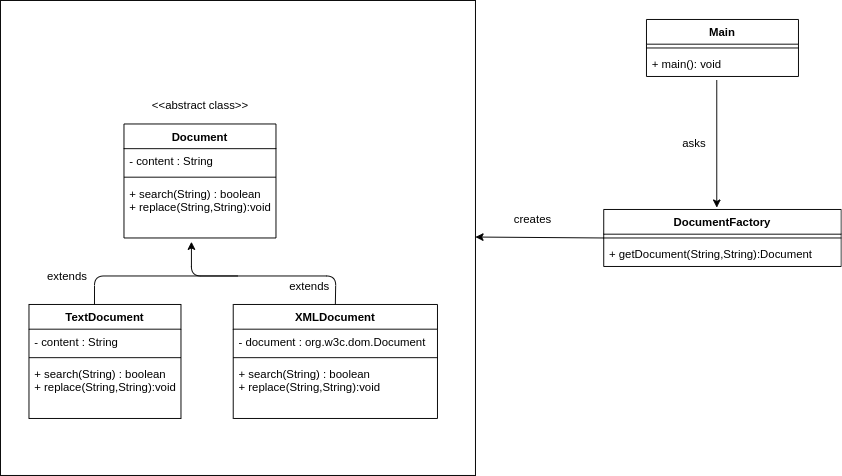

The diagram above was exported from draw.io. Its source (the exported page's mxGraphModel, read from the mxfile embedded in the PNG):
<mxGraphModel dx="1590" dy="774" grid="1" gridSize="10" guides="1" tooltips="1" connect="1" arrows="1" fold="1" page="1" pageScale="1" pageWidth="850" pageHeight="1100" math="0" shadow="0">
  <root>
    <mxCell id="0" />
    <mxCell id="1" parent="0" />
    <mxCell id="Wwz-Vz-FXsEpngcZjl-x-23" value="Main" style="swimlane;fontStyle=1;align=center;verticalAlign=top;childLayout=stackLayout;horizontal=1;startSize=26;horizontalStack=0;resizeParent=1;resizeParentMax=0;resizeLast=0;collapsible=1;marginBottom=0;" vertex="1" parent="1">
      <mxGeometry x="760" y="120" width="160" height="60" as="geometry" />
    </mxCell>
    <mxCell id="Wwz-Vz-FXsEpngcZjl-x-25" value="" style="line;strokeWidth=1;fillColor=none;align=left;verticalAlign=middle;spacingTop=-1;spacingLeft=3;spacingRight=3;rotatable=0;labelPosition=right;points=[];portConstraint=eastwest;" vertex="1" parent="Wwz-Vz-FXsEpngcZjl-x-23">
      <mxGeometry y="26" width="160" height="8" as="geometry" />
    </mxCell>
    <mxCell id="Wwz-Vz-FXsEpngcZjl-x-26" value="+ main(): void" style="text;strokeColor=none;fillColor=none;align=left;verticalAlign=top;spacingLeft=4;spacingRight=4;overflow=hidden;rotatable=0;points=[[0,0.5],[1,0.5]];portConstraint=eastwest;" vertex="1" parent="Wwz-Vz-FXsEpngcZjl-x-23">
      <mxGeometry y="34" width="160" height="26" as="geometry" />
    </mxCell>
    <mxCell id="Wwz-Vz-FXsEpngcZjl-x-28" value="DocumentFactory" style="swimlane;fontStyle=1;align=center;verticalAlign=top;childLayout=stackLayout;horizontal=1;startSize=26;horizontalStack=0;resizeParent=1;resizeParentMax=0;resizeLast=0;collapsible=1;marginBottom=0;" vertex="1" parent="1">
      <mxGeometry x="715" y="320" width="250" height="60" as="geometry" />
    </mxCell>
    <mxCell id="Wwz-Vz-FXsEpngcZjl-x-29" value="" style="line;strokeWidth=1;fillColor=none;align=left;verticalAlign=middle;spacingTop=-1;spacingLeft=3;spacingRight=3;rotatable=0;labelPosition=right;points=[];portConstraint=eastwest;" vertex="1" parent="Wwz-Vz-FXsEpngcZjl-x-28">
      <mxGeometry y="26" width="250" height="8" as="geometry" />
    </mxCell>
    <mxCell id="Wwz-Vz-FXsEpngcZjl-x-30" value="+ getDocument(String,String):Document" style="text;strokeColor=none;fillColor=none;align=left;verticalAlign=top;spacingLeft=4;spacingRight=4;overflow=hidden;rotatable=0;points=[[0,0.5],[1,0.5]];portConstraint=eastwest;" vertex="1" parent="Wwz-Vz-FXsEpngcZjl-x-28">
      <mxGeometry y="34" width="250" height="26" as="geometry" />
    </mxCell>
    <mxCell id="Wwz-Vz-FXsEpngcZjl-x-31" value="" style="endArrow=classic;html=1;entryX=0.476;entryY=-0.033;entryDx=0;entryDy=0;entryPerimeter=0;" edge="1" parent="1" target="Wwz-Vz-FXsEpngcZjl-x-28">
      <mxGeometry width="50" height="50" relative="1" as="geometry">
        <mxPoint x="834" y="184" as="sourcePoint" />
        <mxPoint x="840" y="320" as="targetPoint" />
      </mxGeometry>
    </mxCell>
    <mxCell id="Wwz-Vz-FXsEpngcZjl-x-33" value="asks" style="text;html=1;align=center;verticalAlign=middle;resizable=0;points=[];autosize=1;strokeColor=none;" vertex="1" parent="1">
      <mxGeometry x="790" y="240" width="40" height="20" as="geometry" />
    </mxCell>
    <mxCell id="Wwz-Vz-FXsEpngcZjl-x-34" value="" style="endArrow=classic;html=1;exitX=0;exitY=0.5;exitDx=0;exitDy=0;" edge="1" parent="1" source="Wwz-Vz-FXsEpngcZjl-x-28">
      <mxGeometry width="50" height="50" relative="1" as="geometry">
        <mxPoint x="400" y="420" as="sourcePoint" />
        <mxPoint x="580" y="349" as="targetPoint" />
      </mxGeometry>
    </mxCell>
    <mxCell id="Wwz-Vz-FXsEpngcZjl-x-35" value="creates" style="text;html=1;align=center;verticalAlign=middle;resizable=0;points=[];autosize=1;strokeColor=none;" vertex="1" parent="1">
      <mxGeometry x="615" y="320" width="50" height="20" as="geometry" />
    </mxCell>
    <mxCell id="Wwz-Vz-FXsEpngcZjl-x-38" value="" style="whiteSpace=wrap;html=1;aspect=fixed;" vertex="1" parent="1">
      <mxGeometry x="80" y="100" width="500" height="500" as="geometry" />
    </mxCell>
    <mxCell id="Wwz-Vz-FXsEpngcZjl-x-39" value="Document" style="swimlane;fontStyle=1;align=center;verticalAlign=top;childLayout=stackLayout;horizontal=1;startSize=26;horizontalStack=0;resizeParent=1;resizeParentMax=0;resizeLast=0;collapsible=1;marginBottom=0;" vertex="1" parent="1">
      <mxGeometry x="210" y="230" width="160" height="120" as="geometry">
        <mxRectangle x="290" y="120" width="90" height="26" as="alternateBounds" />
      </mxGeometry>
    </mxCell>
    <mxCell id="Wwz-Vz-FXsEpngcZjl-x-40" value="- content : String" style="text;strokeColor=none;fillColor=none;align=left;verticalAlign=top;spacingLeft=4;spacingRight=4;overflow=hidden;rotatable=0;points=[[0,0.5],[1,0.5]];portConstraint=eastwest;" vertex="1" parent="Wwz-Vz-FXsEpngcZjl-x-39">
      <mxGeometry y="26" width="160" height="26" as="geometry" />
    </mxCell>
    <mxCell id="Wwz-Vz-FXsEpngcZjl-x-41" value="" style="line;strokeWidth=1;fillColor=none;align=left;verticalAlign=middle;spacingTop=-1;spacingLeft=3;spacingRight=3;rotatable=0;labelPosition=right;points=[];portConstraint=eastwest;" vertex="1" parent="Wwz-Vz-FXsEpngcZjl-x-39">
      <mxGeometry y="52" width="160" height="8" as="geometry" />
    </mxCell>
    <mxCell id="Wwz-Vz-FXsEpngcZjl-x-42" value="+ search(String) : boolean&#10;+ replace(String,String):void" style="text;strokeColor=none;fillColor=none;align=left;verticalAlign=top;spacingLeft=4;spacingRight=4;overflow=hidden;rotatable=0;points=[[0,0.5],[1,0.5]];portConstraint=eastwest;" vertex="1" parent="Wwz-Vz-FXsEpngcZjl-x-39">
      <mxGeometry y="60" width="160" height="60" as="geometry" />
    </mxCell>
    <mxCell id="Wwz-Vz-FXsEpngcZjl-x-43" value="TextDocument" style="swimlane;fontStyle=1;align=center;verticalAlign=top;childLayout=stackLayout;horizontal=1;startSize=26;horizontalStack=0;resizeParent=1;resizeParentMax=0;resizeLast=0;collapsible=1;marginBottom=0;" vertex="1" parent="1">
      <mxGeometry x="110" y="420" width="160" height="120" as="geometry">
        <mxRectangle x="290" y="120" width="90" height="26" as="alternateBounds" />
      </mxGeometry>
    </mxCell>
    <mxCell id="Wwz-Vz-FXsEpngcZjl-x-44" value="- content : String" style="text;strokeColor=none;fillColor=none;align=left;verticalAlign=top;spacingLeft=4;spacingRight=4;overflow=hidden;rotatable=0;points=[[0,0.5],[1,0.5]];portConstraint=eastwest;" vertex="1" parent="Wwz-Vz-FXsEpngcZjl-x-43">
      <mxGeometry y="26" width="160" height="26" as="geometry" />
    </mxCell>
    <mxCell id="Wwz-Vz-FXsEpngcZjl-x-45" value="" style="line;strokeWidth=1;fillColor=none;align=left;verticalAlign=middle;spacingTop=-1;spacingLeft=3;spacingRight=3;rotatable=0;labelPosition=right;points=[];portConstraint=eastwest;" vertex="1" parent="Wwz-Vz-FXsEpngcZjl-x-43">
      <mxGeometry y="52" width="160" height="8" as="geometry" />
    </mxCell>
    <mxCell id="Wwz-Vz-FXsEpngcZjl-x-46" value="+ search(String) : boolean&#10;+ replace(String,String):void" style="text;strokeColor=none;fillColor=none;align=left;verticalAlign=top;spacingLeft=4;spacingRight=4;overflow=hidden;rotatable=0;points=[[0,0.5],[1,0.5]];portConstraint=eastwest;" vertex="1" parent="Wwz-Vz-FXsEpngcZjl-x-43">
      <mxGeometry y="60" width="160" height="60" as="geometry" />
    </mxCell>
    <mxCell id="Wwz-Vz-FXsEpngcZjl-x-47" value="XMLDocument" style="swimlane;fontStyle=1;align=center;verticalAlign=top;childLayout=stackLayout;horizontal=1;startSize=26;horizontalStack=0;resizeParent=1;resizeParentMax=0;resizeLast=0;collapsible=1;marginBottom=0;" vertex="1" parent="1">
      <mxGeometry x="325" y="420" width="215" height="120" as="geometry">
        <mxRectangle x="290" y="120" width="90" height="26" as="alternateBounds" />
      </mxGeometry>
    </mxCell>
    <mxCell id="Wwz-Vz-FXsEpngcZjl-x-48" value="- document : org.w3c.dom.Document" style="text;strokeColor=none;fillColor=none;align=left;verticalAlign=top;spacingLeft=4;spacingRight=4;overflow=hidden;rotatable=0;points=[[0,0.5],[1,0.5]];portConstraint=eastwest;" vertex="1" parent="Wwz-Vz-FXsEpngcZjl-x-47">
      <mxGeometry y="26" width="215" height="26" as="geometry" />
    </mxCell>
    <mxCell id="Wwz-Vz-FXsEpngcZjl-x-49" value="" style="line;strokeWidth=1;fillColor=none;align=left;verticalAlign=middle;spacingTop=-1;spacingLeft=3;spacingRight=3;rotatable=0;labelPosition=right;points=[];portConstraint=eastwest;" vertex="1" parent="Wwz-Vz-FXsEpngcZjl-x-47">
      <mxGeometry y="52" width="215" height="8" as="geometry" />
    </mxCell>
    <mxCell id="Wwz-Vz-FXsEpngcZjl-x-50" value="+ search(String) : boolean&#10;+ replace(String,String):void" style="text;strokeColor=none;fillColor=none;align=left;verticalAlign=top;spacingLeft=4;spacingRight=4;overflow=hidden;rotatable=0;points=[[0,0.5],[1,0.5]];portConstraint=eastwest;" vertex="1" parent="Wwz-Vz-FXsEpngcZjl-x-47">
      <mxGeometry y="60" width="215" height="60" as="geometry" />
    </mxCell>
    <mxCell id="Wwz-Vz-FXsEpngcZjl-x-51" value="" style="endArrow=classic;html=1;exitX=0.5;exitY=0;exitDx=0;exitDy=0;" edge="1" parent="1" source="Wwz-Vz-FXsEpngcZjl-x-47">
      <mxGeometry width="50" height="50" relative="1" as="geometry">
        <mxPoint x="280" y="420" as="sourcePoint" />
        <mxPoint x="281" y="354" as="targetPoint" />
        <Array as="points">
          <mxPoint x="433" y="390" />
          <mxPoint x="281" y="390" />
        </Array>
      </mxGeometry>
    </mxCell>
    <mxCell id="Wwz-Vz-FXsEpngcZjl-x-52" value="" style="endArrow=none;html=1;exitX=0.431;exitY=0;exitDx=0;exitDy=0;exitPerimeter=0;" edge="1" parent="1" source="Wwz-Vz-FXsEpngcZjl-x-43">
      <mxGeometry width="50" height="50" relative="1" as="geometry">
        <mxPoint x="380" y="530" as="sourcePoint" />
        <mxPoint x="330" y="390" as="targetPoint" />
        <Array as="points">
          <mxPoint x="179" y="390" />
        </Array>
      </mxGeometry>
    </mxCell>
    <mxCell id="Wwz-Vz-FXsEpngcZjl-x-53" value="extends" style="text;html=1;align=center;verticalAlign=middle;resizable=0;points=[];autosize=1;strokeColor=none;" vertex="1" parent="1">
      <mxGeometry x="120" y="380" width="60" height="20" as="geometry" />
    </mxCell>
    <mxCell id="Wwz-Vz-FXsEpngcZjl-x-54" value="extends" style="text;html=1;align=center;verticalAlign=middle;resizable=0;points=[];autosize=1;strokeColor=none;" vertex="1" parent="1">
      <mxGeometry x="375" y="390" width="60" height="20" as="geometry" />
    </mxCell>
    <mxCell id="Wwz-Vz-FXsEpngcZjl-x-55" value="&amp;lt;&amp;lt;abstract class&amp;gt;&amp;gt;" style="text;html=1;align=center;verticalAlign=middle;resizable=0;points=[];autosize=1;strokeColor=none;" vertex="1" parent="1">
      <mxGeometry x="230" y="200" width="120" height="20" as="geometry" />
    </mxCell>
  </root>
</mxGraphModel>